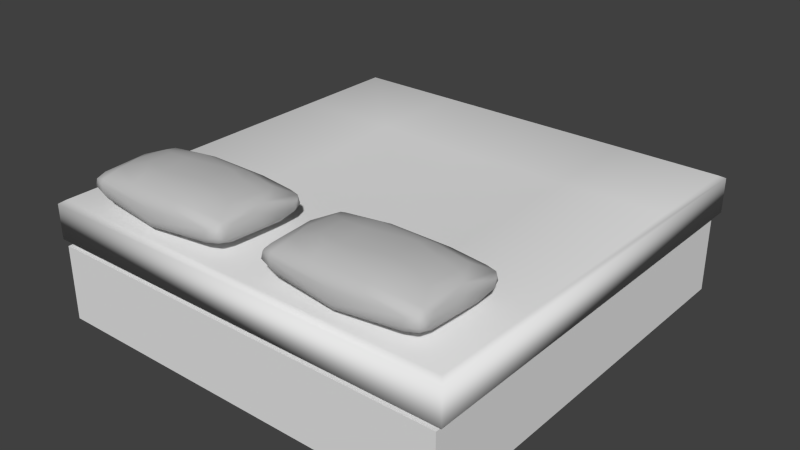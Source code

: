 # Source: bed.blend  (saved by Blender 2.78.0; exported with 4.5.12 LTS)
import bpy
from mathutils import Matrix  # noqa: F401  (used for matrix-valued properties, if any)

bpy.ops.wm.read_factory_settings(use_empty=True)
scene = bpy.context.scene
scene.name = 'Scene'

# ---- collections
col_collection_1 = bpy.data.collections.new('Collection 1'); scene.collection.children.link(col_collection_1)

# ---- materials (node trees are filled in below, after node groups)
mat_material = bpy.data.materials.new('Material')
mat_material.alpha_threshold = 0.0
mat_material.use_transparent_shadow = False
mat_material.roughness = 0.5
mat_material_002 = bpy.data.materials.new('Material.002')
mat_material_002.alpha_threshold = 0.0
mat_material_002.use_transparent_shadow = False
mat_material_002.diffuse_color = (0.5596, 0.5596, 0.5596, 1.0)
mat_material_002.roughness = 0.5
mat_material_002.specular_intensity = 0.2
mat_material_002.line_color = (0.0, 0.0, 0.0, 1.0)

# ---- material node trees

# ---- world
world_world = bpy.data.worlds.new('World'); scene.world = world_world
world_world.color = (0.05088, 0.05088, 0.05088)
world_world.use_sun_shadow = False
world_world.sun_shadow_jitter_overblur = 0.0
world_world.cycles.sampling_method = 'NONE'
world_world.cycles.sample_map_resolution = 256

# ---- meshes
me_sofa_botpad_001 = bpy.data.meshes.new('sofa_botpad.001')
me_sofa_botpad_001.from_pydata([(-1.0, -0.8363, -0.346), (1.0, -0.8363, -0.346), (1.0, 0.8363, -0.3455), (-1.0, 0.8363, -0.3455), (-1.0, -0.8363, 0.1027), (1.0, -0.8363, 0.1027), (1.0, 0.8363, 0.1032), (-1.0, 0.8363, 0.1032), (1.024, 0.8606, 0.06752), (1.024, 0.8606, -0.309), (-1.024, 0.8606, -0.309), (-1.024, 0.8606, 0.06752), (-1.024, -0.8606, -0.3103), (-1.024, -0.8606, 0.06624), (1.024, -0.8606, -0.3103), (1.024, -0.8606, 0.06624), (1.0, -5.96e-08, 0.103), (0.0, -0.8363, 0.1027), (-1.0, 1.192e-07, 0.103), (0.0, 0.8363, 0.1032), (0.0, 2.98e-08, 0.04597), (1.0, -0.4182, 0.1028), (-0.5, -0.8363, 0.1027), (-1.0, 0.4182, 0.1031), (-0.5, 0.8363, 0.1032), (1.0, 0.4182, 0.1031), (0.5, -0.8363, 0.1027), (-1.0, -0.4182, 0.1028), (0.5, 0.8363, 0.1032), (-0.5, 5.96e-08, 0.07445), (0.5, 0.0, 0.07445), (0.0, -0.4182, 0.07394), (0.0, 0.4182, 0.07421), (-0.5, 0.4182, 0.09106), (-0.5, -0.4182, 0.09079), (0.5, -0.4182, 0.09079), (0.5, 0.4182, 0.09106)], [], [(1, 0, 3, 2), (33, 24, 7, 23), (8, 11, 7, 24, 19, 28, 6), (11, 13, 4, 27, 18, 23, 7), (13, 15, 5, 26, 17, 22, 4), (15, 8, 6, 25, 16, 21, 5), (2, 3, 10, 9), (9, 10, 11, 8), (3, 0, 12, 10), (10, 12, 13, 11), (0, 1, 14, 12), (12, 14, 15, 13), (1, 2, 9, 14), (14, 9, 8, 15), (34, 29, 18, 27), (35, 30, 20, 31), (36, 28, 19, 32), (29, 33, 23, 18), (20, 32, 33, 29), (32, 19, 24, 33), (22, 34, 27, 4), (17, 31, 34, 22), (31, 20, 29, 34), (26, 35, 31, 17), (5, 21, 35, 26), (21, 16, 30, 35), (30, 36, 32, 20), (16, 25, 36, 30), (25, 6, 28, 36)])
me_sofa_botpad_001.polygons.foreach_set('use_smooth', [True] * 29)
me_sofa_botpad_001.materials.append(mat_material)
me_sofa_botpad_001.use_remesh_preserve_volume = False
me_sofa_botpad_001.use_remesh_preserve_attributes = False
me_sofa_botpad_001.use_mirror_vertex_groups = False
me_sofa_botpad_001.update()
me_cube_020 = bpy.data.meshes.new('Cube.020')
me_cube_020.from_pydata([(-1.0, -1.0, -1.0), (-1.0, 1.0, -1.0), (1.0, 1.0, -1.0), (1.0, -1.0, -1.0), (-1.0, -1.0, 1.0), (-1.0, 1.0, 1.0), (1.0, 1.0, 1.0), (1.0, -1.0, 1.0)], [], [(4, 5, 1, 0), (5, 6, 2, 1), (6, 7, 3, 2), (7, 4, 0, 3), (0, 1, 2, 3), (7, 6, 5, 4)])
me_cube_020.use_remesh_preserve_volume = False
me_cube_020.use_remesh_preserve_attributes = False
me_cube_020.use_mirror_vertex_groups = False
me_cube_020.update()
me_cube_027 = bpy.data.meshes.new('Cube.027')
me_cube_027.from_pydata([(-0.978, 0.08012, 0.6814), (-1.19, 0.08569, 0.5427), (-1.205, 0.1045, -0.005057), (-1.13, -0.08157, 0.6379), (-0.9662, -0.2246, 0.2808), (-0.9465, 0.1603, 0.6342), (-0.9876, 0.2079, 0.4187), (-0.7263, 0.2318, 0.3472), (-0.01302, 0.2781, 0.5941), (-0.2091, 0.2926, 0.4511), (-0.3684, -0.3069, 0.1559), (-0.433, -0.2624, 0.4344), (-0.7096, -0.2764, 0.1723), (-1.009, -0.03577, 0.6812), (-1.202, -0.04775, 0.5655), (-1.184, -0.07028, 0.4049), (0.9519, 0.08013, 0.6814), (1.164, 0.08569, 0.5427), (0.981, -0.09937, 0.6435), (0.9132, -0.2072, 0.4073), (0.9693, -0.2231, 0.1661), (0.9204, 0.1603, 0.6342), (0.9715, 0.2089, 0.3999), (0.1196, 0.3034, 0.4322), (-0.3691, -0.187, 0.5957), (0.2873, -0.2991, 0.2822), (0.4218, -0.1878, 0.5861), (0.4157, -0.2638, 0.4273), (0.6499, -0.2802, 0.18), (0.983, -0.03577, 0.6812), (-0.01303, -0.0253, 0.7268), (1.176, -0.04775, 0.5655), (1.158, -0.07028, 0.4049), (1.181, -0.08817, -0.01007), (-0.978, 0.08013, -0.6987), (-1.19, 0.08569, -0.56), (-1.007, -0.09937, -0.6607), (-0.9392, -0.2072, -0.4246), (-0.9954, -0.2231, -0.1834), (-0.9465, 0.1603, -0.6515), (-0.9976, 0.2089, -0.4171), (-0.2031, 0.3066, -0.1434), (0.343, -0.187, -0.613), (-0.3133, -0.2991, -0.2995), (-0.4735, -0.1292, -0.6904), (-0.4417, -0.2638, -0.4446), (-0.676, -0.2802, -0.1973), (-1.009, -0.03577, -0.6985), (-1.202, -0.04775, -0.5828), (-1.184, -0.07028, -0.4221), (-1.207, -0.08817, -0.0072), (0.9519, 0.08012, -0.6987), (1.164, 0.08569, -0.56), (1.179, 0.1045, -0.01222), (1.104, -0.08157, -0.6551), (0.9401, -0.2246, -0.2981), (0.9205, 0.1603, -0.6515), (0.9616, 0.2079, -0.436), (0.7002, 0.2318, -0.3645), (-0.01302, 0.2781, -0.6114), (0.183, 0.2926, -0.4684), (0.06823, 0.3182, 0.003181), (0.3302, -0.3078, -0.1678), (0.407, -0.2624, -0.4517), (0.6836, -0.2764, -0.1895), (0.983, -0.03577, -0.6985), (-0.01302, -0.0253, -0.7441), (1.176, -0.04775, -0.5828), (1.158, -0.07028, -0.4221), (-1.122, 0.138, 0.5844), (-1.133, 0.1787, 0.4009), (1.096, 0.138, 0.5844), (1.123, -0.06364, 0.6399), (-1.122, 0.138, -0.6017), (-0.1009, 0.3024, -0.476), (-1.148, -0.08126, -0.643), (1.096, 0.138, -0.6017), (1.107, 0.1787, -0.4182), (-0.4363, -0.1154, 0.6799), (-1.151, -0.1725, -0.09166), (-1.118, -0.1322, 0.5342), (-1.165, 0.03566, 0.6497), (-0.01302, 0.2286, 0.6941), (0.2549, -0.1105, 0.6881), (1.125, -0.1725, -0.09166), (1.101, -0.1255, 0.5273), (1.139, 0.03566, 0.6497), (-0.01302, 0.1473, 0.7278), (-1.14, 0.1805, -0.3568), (-0.7893, 0.2286, -0.1386), (-1.165, 0.03566, -0.6669), (-0.01302, 0.1473, -0.7451), (-0.01302, 0.2286, -0.7113), (0.4103, -0.1154, -0.6972), (1.088, -0.132, -0.5549), (1.114, 0.1805, 0.3395), (0.7632, 0.2286, 0.1213), (1.139, 0.03566, -0.6669)], [], [(1, 2, 50, 15), (0, 13, 87), (0, 82, 5), (1, 81, 69), (69, 70, 1), (5, 6, 70, 69), (2, 70, 88), (80, 79, 4), (4, 38, 12), (40, 6, 7, 89), (6, 40, 88, 70), (41, 9, 23, 61), (5, 8, 9), (9, 6, 5), (41, 89, 7), (24, 3, 80, 11), (24, 83, 78), (11, 10, 25), (15, 50, 79, 80), (11, 12, 10), (12, 46, 10), (3, 78, 13), (13, 81, 3), (30, 78, 83), (30, 87, 13), (14, 3, 81), (21, 16, 86, 71), (17, 32, 33, 53), (17, 95, 71), (19, 20, 84, 85), (17, 53, 95), (18, 85, 72), (21, 71, 95, 22), (20, 28, 64), (26, 27, 19, 18), (21, 22, 23), (24, 26, 83), (27, 11, 25), (18, 83, 26), (18, 29, 30, 83), (28, 25, 62), (29, 18, 72), (72, 86, 29), (32, 85, 84, 33), (29, 87, 30), (31, 32, 17), (39, 34, 90, 73), (35, 49, 50, 2), (35, 88, 73), (39, 73, 88, 40), (35, 2, 88), (37, 79, 75), (38, 46, 12), (89, 41, 74, 40), (39, 40, 74), (44, 45, 37, 36), (81, 0, 5, 69), (45, 63, 43), (36, 47, 66, 44), (46, 43, 10), (47, 36, 75), (75, 90, 47), (97, 51, 56, 76), (47, 91, 66), (48, 49, 35), (52, 53, 33, 68), (51, 65, 91), (51, 92, 56), (52, 97, 76), (76, 77, 52), (56, 57, 77, 76), (53, 77, 95), (55, 20, 64), (22, 57, 58, 96), (57, 22, 95, 77), (42, 54, 94, 63), (56, 59, 60), (60, 57, 56), (61, 96, 58), (60, 74, 61), (42, 44, 93), (63, 62, 43), (63, 64, 62), (64, 28, 62), (54, 93, 65), (65, 97, 54), (66, 93, 44), (66, 91, 65), (67, 54, 97), (68, 84, 94), (0, 81, 13), (0, 87, 82), (1, 14, 81), (2, 1, 70), (4, 79, 38), (5, 82, 8), (9, 7, 6), (9, 8, 23), (9, 41, 7), (25, 10, 62), (3, 24, 78), (4, 11, 80), (11, 4, 12), (30, 13, 78), (14, 80, 3), (15, 14, 1), (14, 15, 80), (16, 29, 86), (29, 16, 87), (82, 16, 21), (16, 82, 87), (17, 86, 31), (86, 17, 71), (18, 19, 85), (20, 19, 28), (8, 21, 23), (21, 8, 82), (96, 23, 22), (23, 96, 61), (27, 24, 11), (24, 27, 26), (28, 27, 25), (27, 28, 19), (31, 72, 85), (31, 85, 32), (72, 31, 86), (34, 47, 90), (47, 34, 91), (92, 34, 39), (34, 92, 91), (35, 90, 48), (90, 35, 73), (36, 37, 75), (38, 37, 46), (37, 38, 79), (59, 39, 74), (39, 59, 92), (74, 41, 61), (45, 42, 63), (42, 45, 44), (10, 43, 62), (46, 45, 43), (45, 46, 37), (48, 75, 49), (75, 48, 90), (79, 49, 75), (49, 79, 50), (51, 97, 65), (51, 91, 92), (52, 67, 97), (53, 52, 77), (84, 55, 94), (55, 84, 20), (56, 92, 59), (60, 58, 57), (60, 59, 74), (60, 61, 58), (54, 42, 93), (55, 63, 94), (63, 55, 64), (66, 65, 93), (67, 94, 54), (68, 67, 52), (67, 68, 94), (68, 33, 84)])
me_cube_027.polygons.foreach_set('use_smooth', [True] * 165)
me_cube_027.materials.append(mat_material_002)
me_cube_027.use_remesh_preserve_volume = False
me_cube_027.use_remesh_preserve_attributes = False
me_cube_027.use_mirror_vertex_groups = False
me_cube_027.update()
me_cube_031 = bpy.data.meshes.new('Cube.031')
me_cube_031.from_pydata([(-0.978, 0.08012, 0.6814), (-1.19, 0.08569, 0.5427), (-1.205, 0.1045, -0.005057), (-1.13, -0.08157, 0.6379), (-0.9662, -0.2246, 0.2808), (-0.9465, 0.1603, 0.6342), (-0.9876, 0.2079, 0.4187), (-0.7263, 0.2318, 0.3472), (-0.01302, 0.2781, 0.5941), (-0.2091, 0.2926, 0.4511), (-0.3684, -0.3069, 0.1559), (-0.433, -0.2624, 0.4344), (-0.7096, -0.2764, 0.1723), (-1.009, -0.03577, 0.6812), (-1.202, -0.04775, 0.5655), (-1.184, -0.07028, 0.4049), (0.9519, 0.08013, 0.6814), (1.164, 0.08569, 0.5427), (0.981, -0.09937, 0.6435), (0.9132, -0.2072, 0.4073), (0.9693, -0.2231, 0.1661), (0.9204, 0.1603, 0.6342), (0.9715, 0.2089, 0.3999), (0.1196, 0.3034, 0.4322), (-0.3691, -0.187, 0.5957), (0.2873, -0.2991, 0.2822), (0.4218, -0.1878, 0.5861), (0.4157, -0.2638, 0.4273), (0.6499, -0.2802, 0.18), (0.983, -0.03577, 0.6812), (-0.01303, -0.0253, 0.7268), (1.176, -0.04775, 0.5655), (1.158, -0.07028, 0.4049), (1.181, -0.08817, -0.01007), (-0.978, 0.08013, -0.6987), (-1.19, 0.08569, -0.56), (-1.007, -0.09937, -0.6607), (-0.9392, -0.2072, -0.4246), (-0.9954, -0.2231, -0.1834), (-0.9465, 0.1603, -0.6515), (-0.9976, 0.2089, -0.4171), (-0.2031, 0.3066, -0.1434), (0.343, -0.187, -0.613), (-0.3133, -0.2991, -0.2995), (-0.4735, -0.1292, -0.6904), (-0.4417, -0.2638, -0.4446), (-0.676, -0.2802, -0.1973), (-1.009, -0.03577, -0.6985), (-1.202, -0.04775, -0.5828), (-1.184, -0.07028, -0.4221), (-1.207, -0.08817, -0.0072), (0.9519, 0.08012, -0.6987), (1.164, 0.08569, -0.56), (1.179, 0.1045, -0.01222), (1.104, -0.08157, -0.6551), (0.9401, -0.2246, -0.2981), (0.9205, 0.1603, -0.6515), (0.9616, 0.2079, -0.436), (0.7002, 0.2318, -0.3645), (-0.01302, 0.2781, -0.6114), (0.183, 0.2926, -0.4684), (0.06823, 0.3182, 0.003181), (0.3302, -0.3078, -0.1678), (0.407, -0.2624, -0.4517), (0.6836, -0.2764, -0.1895), (0.983, -0.03577, -0.6985), (-0.01302, -0.0253, -0.7441), (1.176, -0.04775, -0.5828), (1.158, -0.07028, -0.4221), (-1.122, 0.138, 0.5844), (-1.133, 0.1787, 0.4009), (1.096, 0.138, 0.5844), (1.123, -0.06364, 0.6399), (-1.122, 0.138, -0.6017), (-0.1009, 0.3024, -0.476), (-1.148, -0.08126, -0.643), (1.096, 0.138, -0.6017), (1.107, 0.1787, -0.4182), (-0.4363, -0.1154, 0.6799), (-1.151, -0.1725, -0.09166), (-1.118, -0.1322, 0.5342), (-1.165, 0.03566, 0.6497), (-0.01302, 0.2286, 0.6941), (0.2549, -0.1105, 0.6881), (1.125, -0.1725, -0.09166), (1.101, -0.1255, 0.5273), (1.139, 0.03566, 0.6497), (-0.01302, 0.1473, 0.7278), (-1.14, 0.1805, -0.3568), (-0.7893, 0.2286, -0.1386), (-1.165, 0.03566, -0.6669), (-0.01302, 0.1473, -0.7451), (-0.01302, 0.2286, -0.7113), (0.4103, -0.1154, -0.6972), (1.088, -0.132, -0.5549), (1.114, 0.1805, 0.3395), (0.7632, 0.2286, 0.1213), (1.139, 0.03566, -0.6669)], [], [(1, 2, 50, 15), (0, 13, 87), (0, 82, 5), (1, 81, 69), (69, 70, 1), (5, 6, 70, 69), (2, 70, 88), (80, 79, 4), (4, 38, 12), (40, 6, 7, 89), (6, 40, 88, 70), (41, 9, 23, 61), (5, 8, 9), (9, 6, 5), (41, 89, 7), (24, 3, 80, 11), (24, 83, 78), (11, 10, 25), (15, 50, 79, 80), (11, 12, 10), (12, 46, 10), (3, 78, 13), (13, 81, 3), (30, 78, 83), (30, 87, 13), (14, 3, 81), (21, 16, 86, 71), (17, 32, 33, 53), (17, 95, 71), (19, 20, 84, 85), (17, 53, 95), (18, 85, 72), (21, 71, 95, 22), (20, 28, 64), (26, 27, 19, 18), (21, 22, 23), (24, 26, 83), (27, 11, 25), (18, 83, 26), (18, 29, 30, 83), (28, 25, 62), (29, 18, 72), (72, 86, 29), (32, 85, 84, 33), (29, 87, 30), (31, 32, 17), (39, 34, 90, 73), (35, 49, 50, 2), (35, 88, 73), (39, 73, 88, 40), (35, 2, 88), (37, 79, 75), (38, 46, 12), (89, 41, 74, 40), (39, 40, 74), (44, 45, 37, 36), (81, 0, 5, 69), (45, 63, 43), (36, 47, 66, 44), (46, 43, 10), (47, 36, 75), (75, 90, 47), (97, 51, 56, 76), (47, 91, 66), (48, 49, 35), (52, 53, 33, 68), (51, 65, 91), (51, 92, 56), (52, 97, 76), (76, 77, 52), (56, 57, 77, 76), (53, 77, 95), (55, 20, 64), (22, 57, 58, 96), (57, 22, 95, 77), (42, 54, 94, 63), (56, 59, 60), (60, 57, 56), (61, 96, 58), (60, 74, 61), (42, 44, 93), (63, 62, 43), (63, 64, 62), (64, 28, 62), (54, 93, 65), (65, 97, 54), (66, 93, 44), (66, 91, 65), (67, 54, 97), (68, 84, 94), (0, 81, 13), (0, 87, 82), (1, 14, 81), (2, 1, 70), (4, 79, 38), (5, 82, 8), (9, 7, 6), (9, 8, 23), (9, 41, 7), (25, 10, 62), (3, 24, 78), (4, 11, 80), (11, 4, 12), (30, 13, 78), (14, 80, 3), (15, 14, 1), (14, 15, 80), (16, 29, 86), (29, 16, 87), (82, 16, 21), (16, 82, 87), (17, 86, 31), (86, 17, 71), (18, 19, 85), (20, 19, 28), (8, 21, 23), (21, 8, 82), (96, 23, 22), (23, 96, 61), (27, 24, 11), (24, 27, 26), (28, 27, 25), (27, 28, 19), (31, 72, 85), (31, 85, 32), (72, 31, 86), (34, 47, 90), (47, 34, 91), (92, 34, 39), (34, 92, 91), (35, 90, 48), (90, 35, 73), (36, 37, 75), (38, 37, 46), (37, 38, 79), (59, 39, 74), (39, 59, 92), (74, 41, 61), (45, 42, 63), (42, 45, 44), (10, 43, 62), (46, 45, 43), (45, 46, 37), (48, 75, 49), (75, 48, 90), (79, 49, 75), (49, 79, 50), (51, 97, 65), (51, 91, 92), (52, 67, 97), (53, 52, 77), (84, 55, 94), (55, 84, 20), (56, 92, 59), (60, 58, 57), (60, 59, 74), (60, 61, 58), (54, 42, 93), (55, 63, 94), (63, 55, 64), (66, 65, 93), (67, 94, 54), (68, 67, 52), (67, 68, 94), (68, 33, 84)])
me_cube_031.polygons.foreach_set('use_smooth', [True] * 165)
me_cube_031.materials.append(mat_material_002)
me_cube_031.use_remesh_preserve_volume = False
me_cube_031.use_remesh_preserve_attributes = False
me_cube_031.use_mirror_vertex_groups = False
me_cube_031.update()

# ---- objects
ob_bed = bpy.data.objects.new('bed', me_sofa_botpad_001)
ob_bed_base = bpy.data.objects.new('bed_base', me_cube_020)
ob_pillow_left = bpy.data.objects.new('pillow_left', me_cube_027)
ob_pillow_righ = bpy.data.objects.new('pillow_righ', me_cube_031)

# ---- transforms, parenting, visibility, modifiers, constraints
ob_bed.location = (0.06221, -0.02021, 0.5437)
ob_bed.scale = (0.9998, 1.185, 0.4454)
ob_bed.lineart.crease_threshold = 0.0
ob_bed_base.location = (0.05902, -0.03353, 0.195)
ob_bed_base.scale = (1.0, 1.0, 0.1813)
ob_bed_base.lineart.crease_threshold = 0.0
ob_pillow_left.location = (0.5592, -0.746, 0.6904)
ob_pillow_left.rotation_euler = (-1.53, -5.237e-08, 3.142)
ob_pillow_left.scale = (0.3176, 0.3282, 0.3382)
ob_pillow_left.lineart.crease_threshold = 0.0
ob_pillow_righ.location = (-0.4124, -0.746, 0.6904)
ob_pillow_righ.rotation_euler = (-1.53, -5.237e-08, 3.142)
ob_pillow_righ.scale = (0.3176, 0.3282, 0.3382)
ob_pillow_righ.lineart.crease_threshold = 0.0

# ---- collection membership
col_collection_1.objects.link(ob_bed)
col_collection_1.objects.link(ob_bed_base)
col_collection_1.objects.link(ob_pillow_left)
col_collection_1.objects.link(ob_pillow_righ)

# ---- scene / render settings (as saved in the file)
scene.frame_start = 1; scene.frame_end = 250; scene.frame_set(1)
scene.render.engine = 'BLENDER_EEVEE_NEXT'
scene.render.resolution_percentage = 50
scene.render.dither_intensity = 0.0
scene.cycles.use_denoising = False
scene.cycles.samples = 10
scene.cycles.sampling_pattern = 'TABULATED_SOBOL'
scene.cycles.light_sampling_threshold = 0.0
scene.cycles.use_adaptive_sampling = False
scene.cycles.use_light_tree = False
scene.cycles.blur_glossy = 0.0
scene.cycles.pixel_filter_type = 'GAUSSIAN'
scene.cycles.sample_clamp_indirect = 0.0
scene.view_settings.view_transform = 'Standard'
bpy.context.view_layer.update()

# ---- added for rendering (the .blend has no active camera and no usable light): camera, sun
cam_auto = bpy.data.cameras.new('AutoCamera')
cam_auto.lens = 50.0
cam_auto.sensor_width = 36.0
cam_auto.clip_end = 1000.0
ob_auto_camera = bpy.data.objects.new('AutoCamera', cam_auto)
scene.collection.objects.link(ob_auto_camera)
ob_auto_camera.location = (2.83395, -3.34629, 2.62494)
ob_auto_camera.rotation_euler = (1.09748, -7.21219e-08, 0.694738)
scene.camera = ob_auto_camera
light_auto_sun = bpy.data.lights.new('AutoSun', 'SUN')
light_auto_sun.energy = 3.0
light_auto_sun.angle = 0.0523599
ob_auto_sun = bpy.data.objects.new('AutoSun', light_auto_sun)
scene.collection.objects.link(ob_auto_sun)
ob_auto_sun.rotation_euler = (0.872665, 0.174533, 0.523599)
bpy.context.view_layer.update()
